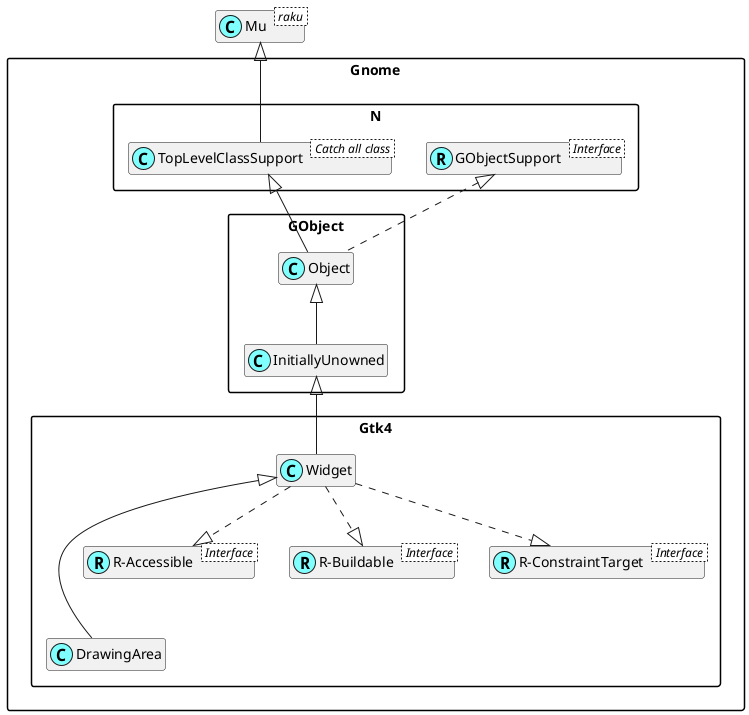

The diagram above was rendered by PlantUML. Its source (embedded in the PNG):
@startuml
'scale 0.8

skinparam packageStyle rectangle
skinparam stereotypeCBackgroundColor #80ffff
set namespaceSeparator ::
hide members

class Mu < raku >

class Gnome::N::TopLevelClassSupport < Catch all class >
Mu <|-- Gnome::N::TopLevelClassSupport

Interface Gnome::N::GObjectSupport < Interface >
class Gnome::N::GObjectSupport <<(R,#80ffff)>>
Gnome::Gtk4::Widget <|--- Gnome::Gtk4::DrawingArea

Interface Gnome::Gtk4::R-Accessible < Interface >
class "Gnome::Gtk4::R-Accessible" <<(R,#80ffff)>>
Gnome::Gtk4::Widget ..|> "Gnome::Gtk4::R-Accessible"

Interface Gnome::Gtk4::R-Buildable < Interface >
class "Gnome::Gtk4::R-Buildable" <<(R,#80ffff)>>
Gnome::Gtk4::Widget ..|> "Gnome::Gtk4::R-Buildable"

Interface Gnome::Gtk4::R-ConstraintTarget < Interface >
class "Gnome::Gtk4::R-ConstraintTarget" <<(R,#80ffff)>>
Gnome::Gtk4::Widget ..|> "Gnome::Gtk4::R-ConstraintTarget"
Gnome::GObject::InitiallyUnowned <|-- Gnome::Gtk4::Widget
Gnome::GObject::Object <|-- Gnome::GObject::InitiallyUnowned
Gnome::N::TopLevelClassSupport <|-- Gnome::GObject::Object
Gnome::N::GObjectSupport <|. Gnome::GObject::Object

@enduml